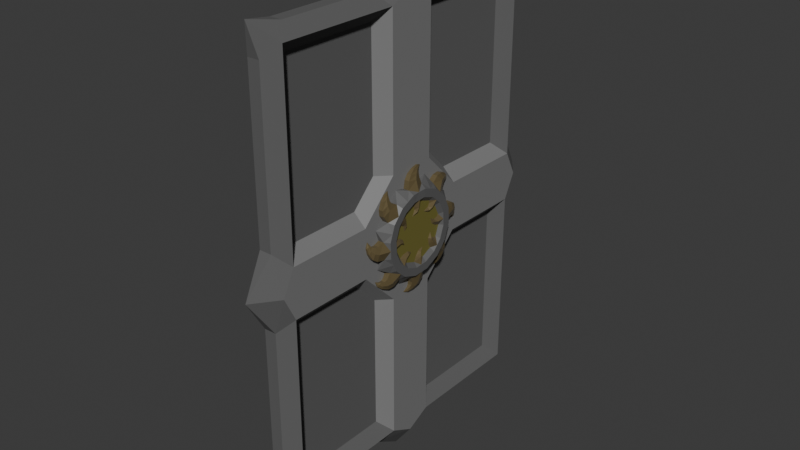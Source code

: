 # Source: card.blend  (saved by Blender 5.1.30; exported with 4.5.12 LTS)
import bpy
from mathutils import Matrix  # noqa: F401  (used for matrix-valued properties, if any)

bpy.ops.wm.read_factory_settings(use_empty=True)
scene = bpy.context.scene
scene.name = 'Scene'

# ---- images (referenced by path relative to the original .blend; pixels are not part of the script)
import os
ASSET_DIR = os.environ.get("B2B_ASSET_DIR", "")  # directory of the original .blend (textures are referenced by path, not embedded)
HERE = os.path.dirname(os.path.abspath(__file__))  # packed textures are extracted next to this script under _unpacked/

def load_image(name, relpath, width, height, colorspace="sRGB"):
    """Load a texture the original file referenced (path relative to the .blend, or extracted next to this script)."""
    p = next((c for c in (os.path.join(HERE, relpath), os.path.join(ASSET_DIR, relpath)) if relpath and os.path.exists(c)), "")
    if p:
        img = bpy.data.images.load(p, check_existing=True)
        img.name = name
    else:  # same state as the original file: an image datablock whose file is absent (Cycles renders it pink)
        img = bpy.data.images.new(name, width, height)
        img.source = "FILE"
        img.filepath = "//" + (relpath or name)
    img.colorspace_settings.name = colorspace
    return img
img_empty_png = load_image('empty.png', 'frontend/public/textures/empty.png', 1024, 1024, 'sRGB')

# ---- materials (node trees are filled in below, after node groups)
mat_base_stone = bpy.data.materials.new('base_stone')
mat_base_stone.use_backface_culling_lightprobe_volume = False
mat_base_stone.preview_render_type = 'CUBE'
mat_cross_stone = bpy.data.materials.new('cross_stone')
mat_cross_stone.use_backface_culling_lightprobe_volume = False
mat_cross_stone.preview_render_type = 'CUBE'
mat_icon_texture = bpy.data.materials.new('icon_texture')
mat_icon_texture.use_backface_culling_lightprobe_volume = False
mat_icon_texture.preview_render_type = 'CUBE'
mat_emblem_stone = bpy.data.materials.new('emblem_stone')
mat_emblem_stone.use_backface_culling_lightprobe_volume = False
mat_emblem_stone.preview_render_type = 'CUBE'
mat_polished_golden_stone = bpy.data.materials.new('polished_golden_stone')
mat_polished_golden_stone.use_backface_culling_lightprobe_volume = False
mat_polished_golden_stone.preview_render_type = 'CUBE'
mat_golden_stone = bpy.data.materials.new('golden_stone')
mat_golden_stone.use_backface_culling_lightprobe_volume = False
mat_golden_stone.preview_render_type = 'CUBE'

# ---- material node trees
mat_base_stone.use_nodes = True; mat_base_stone.node_tree.nodes.clear()
_N = mat_base_stone.node_tree.nodes; _L = mat_base_stone.node_tree.links
n0 = _N.new('ShaderNodeBsdfPrincipled'); n0.name = 'Principled BSDF'; n0.location = (-200, 100)
n0.inputs[0].default_value = (0.107, 0.107, 0.107, 1.0)
n0.inputs[2].default_value = 0.9
n1 = _N.new('ShaderNodeOutputMaterial'); n1.name = 'Material Output'; n1.location = (200, 100)
_L.new(n0.outputs[0], n1.inputs[0])
n1.is_active_output = True
mat_cross_stone.use_nodes = True; mat_cross_stone.node_tree.nodes.clear()
_N = mat_cross_stone.node_tree.nodes; _L = mat_cross_stone.node_tree.links
n0 = _N.new('ShaderNodeBsdfPrincipled'); n0.name = 'Principled BSDF'; n0.location = (-200, 100)
n0.inputs[0].default_value = (0.1945, 0.1945, 0.1945, 1.0)
n0.inputs[2].default_value = 0.7
n1 = _N.new('ShaderNodeOutputMaterial'); n1.name = 'Material Output'; n1.location = (200, 100)
_L.new(n0.outputs[0], n1.inputs[0])
n1.is_active_output = True
mat_icon_texture.use_nodes = True; mat_icon_texture.node_tree.nodes.clear()
_N = mat_icon_texture.node_tree.nodes; _L = mat_icon_texture.node_tree.links
n0 = _N.new('ShaderNodeBsdfPrincipled'); n0.name = 'Principled BSDF'; n0.location = (-200, 100)
n1 = _N.new('ShaderNodeOutputMaterial'); n1.name = 'Material Output'; n1.location = (200, 100)
n2 = _N.new('ShaderNodeTexImage'); n2.name = 'Image Texture'; n2.location = (-490, 75)
n2.image = img_empty_png
_L.new(n0.outputs[0], n1.inputs[0])
_L.new(n2.outputs[0], n0.inputs[0])
n1.is_active_output = True
mat_emblem_stone.use_nodes = True; mat_emblem_stone.node_tree.nodes.clear()
_N = mat_emblem_stone.node_tree.nodes; _L = mat_emblem_stone.node_tree.links
n0 = _N.new('ShaderNodeBsdfPrincipled'); n0.name = 'Principled BSDF'; n0.location = (-200, 100)
n0.inputs[0].default_value = (0.1131, 0.1131, 0.1131, 1.0)
n1 = _N.new('ShaderNodeOutputMaterial'); n1.name = 'Material Output'; n1.location = (200, 100)
_L.new(n0.outputs[0], n1.inputs[0])
n1.is_active_output = True
mat_polished_golden_stone.use_nodes = True; mat_polished_golden_stone.node_tree.nodes.clear()
_N = mat_polished_golden_stone.node_tree.nodes; _L = mat_polished_golden_stone.node_tree.links
n0 = _N.new('ShaderNodeBsdfPrincipled'); n0.name = 'Principled BSDF'; n0.location = (-200, 100)
n0.inputs[0].default_value = (0.308, 0.2796, 0.07322, 1.0)
n0.inputs[1].default_value = 0.5
n0.inputs[2].default_value = 0.2
n1 = _N.new('ShaderNodeOutputMaterial'); n1.name = 'Material Output'; n1.location = (200, 100)
_L.new(n0.outputs[0], n1.inputs[0])
n1.is_active_output = True
mat_golden_stone.use_nodes = True; mat_golden_stone.node_tree.nodes.clear()
_N = mat_golden_stone.node_tree.nodes; _L = mat_golden_stone.node_tree.links
n0 = _N.new('ShaderNodeBsdfPrincipled'); n0.name = 'Principled BSDF'; n0.location = (-200, 100)
n0.inputs[0].default_value = (0.1697, 0.1308, 0.06257, 1.0)
n0.inputs[1].default_value = 0.3
n0.inputs[2].default_value = 0.3
n1 = _N.new('ShaderNodeOutputMaterial'); n1.name = 'Material Output'; n1.location = (200, 100)
_L.new(n0.outputs[0], n1.inputs[0])
n1.is_active_output = True

# ---- world
world_world = bpy.data.worlds.new('World'); scene.world = world_world
world_world.use_nodes = True; world_world.node_tree.nodes.clear()
_N = world_world.node_tree.nodes; _L = world_world.node_tree.links
n0 = _N.new('ShaderNodeOutputWorld'); n0.name = 'World Output'; n0.location = (200, 100)
n1 = _N.new('ShaderNodeBackground'); n1.name = 'Background'; n1.location = (-200, 100)
n1.inputs[0].default_value = (0.05088, 0.05088, 0.05088, 1.0)
_L.new(n1.outputs[0], n0.inputs[0])
n0.is_active_output = True
world_world.color = (0.05088, 0.05088, 0.05088)
world_world.sun_shadow_jitter_overblur = 0.0

# ---- meshes
me_base = bpy.data.meshes.new('base')
me_base.from_pydata([(-0.25, -0.5, -0.5), (-0.25, -0.5, 0.5), (-0.25, 0.5, -0.5), (-0.25, 0.5, 0.5), (0.25, -0.5, -0.5), (0.25, -0.5, 0.5), (0.25, 0.5, -0.5), (0.25, 0.5, 0.5), (-0.25, 0.5909, 0.5), (-0.25, 0.5909, -0.5), (0.25, 0.5909, -0.5), (0.25, 0.5909, 0.5), (-0.25, -0.5, 0.5625), (-0.25, 0.5, 0.5625), (0.25, 0.5, 0.5625), (0.25, -0.5, 0.5625), (-0.25, -0.5909, -0.5), (-0.25, -0.5909, 0.5), (0.25, -0.5909, 0.5), (0.25, -0.5909, -0.5), (-0.25, 0.5, -0.5625), (-0.25, -0.5, -0.5625), (0.25, 0.5, -0.5625), (0.25, -0.5, -0.5625), (0.0, 0.6136, 0.5781), (0.0, -0.6136, -0.5781), (0.0, -0.6136, 0.5781), (0.0, 0.6136, -0.5781), (0.75, 0.5455, 0.5312), (0.75, 0.5455, -0.5312), (0.75, -0.5455, 0.5312), (0.75, -0.5455, -0.5312), (-0.75, -0.5455, 0.5312), (-0.75, 0.5455, 0.5312), (-0.75, -0.5455, -0.5312), (-0.75, 0.5455, -0.5312), (0.25, -0.09091, 0.5), (0.75, -0.09091, 0.5312), (0.75, 0.09091, 0.5312), (0.25, 0.09091, 0.5), (0.25, -0.09091, -0.5), (0.75, -0.09091, -0.5312), (0.25, 0.09091, -0.5), (0.75, 0.09091, -0.5312), (0.75, 0.5455, 0.0625), (0.25, 0.5, 0.0625), (0.75, 0.5455, -0.0625), (0.25, 0.5, -0.0625), (0.25, -0.5, 0.0625), (0.75, -0.5455, 0.0625), (0.25, -0.5, -0.0625), (0.75, -0.5455, -0.0625), (0.25, 0.1364, 0.1562), (0.25, -0.1364, 0.1562), (0.75, 0.09091, 0.1562), (0.75, -0.09091, 0.1562), (0.25, -0.1364, 0.5), (0.25, 0.1364, 0.5), (0.75, -0.09091, -0.1562), (0.25, -0.1364, -0.1562), (0.25, 0.1364, -0.1562), (0.75, 0.09091, -0.1562), (0.25, -0.1364, -0.5), (0.25, 0.1364, -0.5), (0.25, -0.2273, 0.09375), (0.75, -0.2273, 0.0625), (0.25, -0.2273, -0.09375), (0.75, -0.2273, -0.0625), (0.25, 0.2273, 0.09375), (0.75, 0.2273, 0.0625), (0.75, 0.2273, -0.0625), (0.25, 0.2273, -0.09375), (0.25, 0.5, 0.09375), (0.25, -0.5, 0.09375), (0.25, -0.5, -0.09375), (0.25, 0.5, -0.09375), (0.0, 0.0, 0.625), (0.25, 0.1364, 0.5625), (-0.25, 0.1364, 0.5625), (-0.25, -0.1364, 0.5625), (0.25, -0.1364, 0.5625), (0.75, 0.0, 0.5625), (-0.75, -0.09091, 0.5312), (-0.75, 0.09091, 0.5312), (-0.75, 0.0, 0.5625), (0.0, 0.6818, 0.0), (-0.25, 0.5909, 0.09375), (0.25, 0.5909, 0.09375), (0.25, 0.5909, -0.09375), (-0.25, 0.5909, -0.09375), (0.0, -0.6818, 0.0), (0.75, 0.5909, 0.0), (-0.75, 0.5909, 0.0), (-0.75, 0.5455, 0.0625), (-0.75, 0.5455, -0.0625), (-0.25, -0.5909, 0.09375), (0.25, -0.5909, 0.09375), (0.25, -0.5909, -0.09375), (-0.25, -0.5909, -0.09375), (0.75, -0.5909, 0.0), (0.0, 0.0, -0.625), (-0.75, -0.5455, -0.0625), (-0.75, -0.5455, 0.0625), (-0.75, -0.5909, 0.0), (0.25, 0.1364, -0.5625), (-0.25, 0.1364, -0.5625), (0.25, -0.1364, -0.5625), (-0.25, -0.1364, -0.5625), (0.75, 0.0, -0.5625), (-0.75, 0.09091, -0.5312), (-0.75, -0.09091, -0.5312), (-0.75, 0.0, -0.5625)], [(52, 53)], [(0, 1, 3, 2), (24, 28, 11), (6, 47, 45, 7, 39, 36, 5, 48, 50, 4, 40, 42), (24, 33, 13), (9, 89, 88, 10), (14, 13, 78, 77), (21, 23, 25), (15, 12, 26), (5, 36, 37, 30), (19, 97, 98, 16), (33, 83, 78, 13), (20, 22, 104, 105), (6, 42, 43, 29), (22, 20, 27), (13, 14, 24), (25, 31, 19), (11, 8, 24), (25, 34, 21), (17, 18, 26), (9, 10, 27), (19, 16, 25), (16, 34, 25), (28, 44, 87, 11), (7, 45, 44, 28), (31, 51, 97, 19), (4, 50, 51, 31), (14, 28, 24), (30, 37, 80, 15), (27, 29, 22), (10, 29, 27), (29, 43, 104, 22), (23, 31, 25), (3, 1, 32, 82, 83, 33), (27, 35, 9), (35, 94, 89, 9), (2, 3, 33, 93, 94, 35), (20, 35, 27), (32, 102, 95, 17), (8, 33, 24), (1, 0, 34, 101, 102, 32), (34, 110, 107, 21), (0, 2, 35, 109, 110, 34), (18, 30, 26), (26, 30, 15), (12, 32, 26), (26, 32, 17), (38, 39, 7, 28), (41, 40, 4, 31), (41, 43, 61, 58), (46, 47, 6, 29), (49, 48, 5, 30), (38, 37, 55, 54), (58, 61, 70, 67), (57, 38, 54, 52), (37, 56, 53, 55), (62, 41, 58, 59), (43, 63, 60, 61), (49, 51, 67, 65), (46, 44, 69, 70), (73, 49, 65, 64), (51, 74, 66, 67), (44, 72, 68, 69), (75, 46, 70, 71), (55, 53, 64, 65), (52, 54, 69, 68), (54, 55, 65, 69), (67, 70, 69, 65), (61, 60, 71, 70), (59, 58, 67, 66), (76, 79, 80), (77, 78, 76), (80, 79, 12, 15), (81, 37, 38), (38, 77, 81), (77, 38, 28, 14), (80, 37, 81), (78, 83, 84), (84, 83, 82), (82, 32, 12, 79), (79, 84, 82), (81, 77, 76), (80, 81, 76), (84, 76, 78), (79, 76, 84), (88, 85, 91), (85, 86, 87), (87, 86, 8, 11), (88, 89, 85), (91, 46, 88), (88, 46, 29, 10), (92, 89, 94), (46, 91, 44), (89, 92, 85), (92, 94, 93), (93, 33, 8, 86), (97, 51, 99), (86, 85, 92), (87, 91, 85), (87, 44, 91), (86, 92, 93), (90, 96, 95), (95, 96, 18, 17), (98, 97, 90), (99, 51, 49), (49, 30, 18, 96), (96, 90, 99), (95, 103, 90), (103, 102, 101), (101, 34, 16, 98), (98, 103, 101), (103, 95, 102), (99, 49, 96), (90, 97, 99), (90, 103, 98), (100, 106, 107), (105, 104, 100), (107, 106, 23, 21), (104, 108, 100), (108, 43, 41), (41, 31, 23, 106), (111, 110, 109), (109, 35, 20, 105), (105, 100, 111), (106, 100, 108), (107, 111, 100), (108, 104, 43), (111, 109, 105), (106, 108, 41), (107, 110, 111)])
me_base.polygons.foreach_set('material_index', [2, 0, 0, 0, 0, 0, 0, 0, 0, 0, 0, 0, 0, 0, 0, 0, 0, 0, 0, 0, 0, 0, 0, 0, 0, 0, 0, 0, 0, 0, 0, 0, 0, 0, 0, 0, 0, 0, 0, 0, 0, 0, 0, 0, 0, 0, 0, 0, 1, 0, 0, 1, 1, 1, 1, 1, 1, 1, 1, 1, 1, 1, 1, 1, 1, 1, 1, 1, 1, 0, 0, 0, 1, 0, 0, 0, 0, 0, 0, 0, 0, 0, 0, 0, 0, 0, 0, 0, 0, 0, 0, 1, 0, 0, 0, 0, 0, 0, 0, 0, 0, 0, 0, 1, 0, 0, 0, 0, 0, 0, 0, 0, 0, 0, 0, 0, 0, 0, 1, 0, 0, 0, 0, 0, 0, 0, 0, 0, 0])
_uv = me_base.uv_layers.new(name='UVMap')
_uv.uv.foreach_set('vector', [0.9997, 0.0001212, 1.0, 1.0, -8.511e-05, 1.0, 0.0003216, 6.866e-05, 0.625, 0.5, 0.625, 0.5, 0.625, 0.5, 0.375, 0.5, 0.4823, 0.5, 0.5214, 0.5, 0.625, 0.5, 0.625, 0.608, 0.625, 0.6458, 0.625, 0.75, 0.5176, 0.75, 0.4906, 0.75, 0.375, 0.75, 0.375, 0.6526, 0.375, 0.5982, 0.625, 0.25, 0.625, 0.25, 0.625, 0.25, 0.375, 0.25, 0.493, 0.25, 0.4928, 0.5, 0.375, 0.5, 0.625, 0.5, 0.875, 0.5, 0.875, 0.6144, 0.625, 0.6136, 0.125, 0.75, 0.3351, 0.75, 0.125, 0.75, 0.625, 0.75, 0.625, 0.9678, 0.625, 0.75, 0.625, 0.75, 0.625, 0.6458, 0.625, 0.6439, 0.625, 0.75, 0.375, 0.75, 0.4912, 0.75, 0.4909, 1.0, 0.375, 1.0, 0.625, 0.25, 0.625, 0.1459, 0.625, 0.1356, 0.625, 0.25, 0.125, 0.5, 0.375, 0.5, 0.375, 0.6149, 0.125, 0.6148, 0.375, 0.5, 0.375, 0.5982, 0.375, 0.601, 0.375, 0.5, 0.375, 0.5, 0.1509, 0.5, 0.375, 0.5, 0.875, 0.5, 0.6519, 0.5, 0.875, 0.5, 0.375, 0.75, 0.375, 0.75, 0.375, 0.75, 0.625, 0.5, 0.625, 0.25, 0.625, 0.5, 0.375, 0.0, 0.375, 0.0, 0.375, 0.0, 0.625, 1.0, 0.625, 0.7813, 0.625, 1.0, 0.375, 0.25, 0.375, 0.4704, 0.375, 0.25, 0.375, 0.75, 0.375, 0.9475, 0.375, 0.75, 0.375, 0.0, 0.375, 0.0, 0.375, 0.0, 0.625, 0.5, 0.5198, 0.5, 0.507, 0.5, 0.625, 0.5, 0.625, 0.5, 0.5214, 0.5, 0.5198, 0.5, 0.625, 0.5, 0.375, 0.75, 0.4894, 0.75, 0.4912, 0.75, 0.375, 0.75, 0.375, 0.75, 0.4906, 0.75, 0.4894, 0.75, 0.375, 0.75, 0.625, 0.5, 0.625, 0.5, 0.625, 0.5, 0.625, 0.75, 0.625, 0.6439, 0.625, 0.6394, 0.625, 0.75, 0.375, 0.5, 0.375, 0.5, 0.375, 0.5, 0.375, 0.5, 0.375, 0.5, 0.375, 0.5, 0.375, 0.5, 0.375, 0.601, 0.375, 0.6149, 0.375, 0.5, 0.375, 0.75, 0.375, 0.75, 0.375, 0.75, 0.625, 0.25, 0.625, 0.0, 0.625, 0.0, 0.625, 0.1042, 0.625, 0.1459, 0.625, 0.25, 0.375, 0.25, 0.375, 0.25, 0.375, 0.25, 0.375, 0.25, 0.4844, 0.25, 0.493, 0.25, 0.375, 0.25, 0.375, 0.25, 0.625, 0.25, 0.625, 0.25, 0.5112, 0.25, 0.4844, 0.25, 0.375, 0.25, 0.375, 0.25, 0.375, 0.25, 0.375, 0.25, 0.625, 0.0, 0.5135, 0.0, 0.5072, 0.0, 0.625, 0.0, 0.625, 0.25, 0.625, 0.25, 0.625, 0.25, 0.625, 0.0, 0.375, 0.0, 0.375, 0.0, 0.4877, 0.0, 0.5135, 0.0, 0.625, 0.0, 0.375, 0.0, 0.375, 0.1054, 0.375, 0.1147, 0.375, 0.0, 0.375, 0.0, 0.375, 0.25, 0.375, 0.25, 0.375, 0.1262, 0.375, 0.1054, 0.375, 0.0, 0.625, 0.75, 0.625, 0.75, 0.625, 0.75, 0.625, 0.75, 0.625, 0.75, 0.625, 0.75, 0.625, 0.0, 0.625, 0.0, 0.625, 0.0, 0.625, 0.0, 0.625, 0.0, 0.625, 0.0, 0.625, 0.61, 0.625, 0.608, 0.625, 0.5, 0.625, 0.5, 0.375, 0.6494, 0.375, 0.6526, 0.375, 0.75, 0.375, 0.75, 0.375, 0.6494, 0.375, 0.601, 0.375, 0.601, 0.375, 0.6494, 0.4836, 0.5, 0.4823, 0.5, 0.375, 0.5, 0.375, 0.5, 0.5162, 0.75, 0.5176, 0.75, 0.625, 0.75, 0.625, 0.75, 0.625, 0.61, 0.625, 0.6439, 0.625, 0.6439, 0.625, 0.61, 0.375, 0.6494, 0.375, 0.601, 0.375, 0.601, 0.375, 0.6494, 0.625, 0.608, 0.625, 0.61, 0.625, 0.61, 0.625, 0.608, 0.625, 0.6439, 0.625, 0.6458, 0.625, 0.6458, 0.625, 0.6439, 0.375, 0.6526, 0.375, 0.6494, 0.375, 0.6494, 0.375, 0.6526, 0.375, 0.601, 0.375, 0.5982, 0.375, 0.5982, 0.375, 0.601, 0.5029, 0.75, 0.4894, 0.75, 0.4894, 0.75, 0.5162, 0.75, 0.4968, 0.5, 0.5198, 0.5, 0.5198, 0.5, 0.4836, 0.5, 0.5176, 0.75, 0.5162, 0.75, 0.5162, 0.75, 0.5176, 0.75, 0.4894, 0.75, 0.4906, 0.75, 0.4906, 0.75, 0.4894, 0.75, 0.5198, 0.5, 0.5214, 0.5, 0.5214, 0.5, 0.5198, 0.5, 0.4823, 0.5, 0.4836, 0.5, 0.4836, 0.5, 0.4823, 0.5, 0.625, 0.6439, 0.625, 0.6458, 0.625, 0.6458, 0.625, 0.6439, 0.625, 0.608, 0.625, 0.61, 0.625, 0.61, 0.625, 0.608, 0.625, 0.61, 0.625, 0.6439, 0.625, 0.6439, 0.625, 0.61, 0.375, 0.6494, 0.375, 0.601, 0.5198, 0.5, 0.625, 0.6439, 0.375, 0.601, 0.375, 0.5982, 0.375, 0.5982, 0.375, 0.601, 0.375, 0.6526, 0.375, 0.6494, 0.375, 0.6494, 0.375, 0.6526, 0.875, 0.6268, 0.875, 0.641, 0.625, 0.6394, 0.625, 0.6136, 0.875, 0.6144, 0.625, 0.6264, 0.625, 0.6394, 0.875, 0.641, 0.875, 0.75, 0.625, 0.75, 0.625, 0.6324, 0.625, 0.6439, 0.625, 0.61, 0.625, 0.61, 0.625, 0.6136, 0.625, 0.6324, 0.625, 0.6136, 0.625, 0.61, 0.625, 0.5, 0.625, 0.5, 0.625, 0.6394, 0.625, 0.6439, 0.625, 0.6324, 0.625, 0.1356, 0.625, 0.1459, 0.625, 0.1176, 0.625, 0.1176, 0.625, 0.1459, 0.625, 0.1042, 0.625, 0.1042, 0.625, 0.0, 0.625, 0.0, 0.625, 0.109, 0.625, 0.109, 0.625, 0.1176, 0.625, 0.1042, 0.625, 0.6324, 0.625, 0.6136, 0.625, 0.6264, 0.625, 0.6394, 0.625, 0.6324, 0.625, 0.6264, 0.625, 0.1176, 0.625, 0.1232, 0.625, 0.1356, 0.875, 0.641, 0.875, 0.6268, 0.875, 0.6324, 0.4928, 0.5, 0.4998, 0.5, 0.5017, 0.5, 0.4997, 0.25, 0.5069, 0.25, 0.507, 0.5, 0.507, 0.5, 0.5069, 0.25, 0.625, 0.25, 0.625, 0.5, 0.4928, 0.5, 0.493, 0.25, 0.4998, 0.5, 0.5017, 0.5, 0.4968, 0.5, 0.4928, 0.5, 0.4928, 0.5, 0.4836, 0.5, 0.375, 0.5, 0.375, 0.5, 0.5018, 0.25, 0.493, 0.25, 0.4979, 0.25, 0.4968, 0.5, 0.5017, 0.5, 0.5198, 0.5, 0.493, 0.25, 0.5018, 0.25, 0.4997, 0.25, 0.5018, 0.25, 0.4979, 0.25, 0.5112, 0.25, 0.5112, 0.25, 0.625, 0.25, 0.625, 0.25, 0.5069, 0.25, 0.4912, 0.75, 0.4894, 0.75, 0.4972, 0.75, 0.5069, 0.25, 0.4997, 0.25, 0.5018, 0.25, 0.507, 0.5, 0.5017, 0.5, 0.4998, 0.5, 0.507, 0.5, 0.5198, 0.5, 0.5017, 0.5, 0.5069, 0.25, 0.5018, 0.25, 0.5112, 0.25, 0.4994, 0.75, 0.5071, 0.75, 0.5072, 1.0, 0.5072, 1.0, 0.5071, 0.75, 0.625, 0.75, 0.625, 1.0, 0.4909, 1.0, 0.4912, 0.75, 0.4994, 1.0, 0.4972, 0.75, 0.4894, 0.75, 0.5029, 0.75, 0.5162, 0.75, 0.625, 0.75, 0.625, 0.75, 0.5071, 0.75, 0.5071, 0.75, 0.4994, 0.75, 0.4972, 0.75, 0.5072, 0.0, 0.4972, 0.0, 0.4994, 0.0, 0.4972, 0.0, 0.4996, 0.0, 0.4877, 0.0, 0.4877, 0.0, 0.375, 0.0, 0.375, 0.0, 0.4909, 0.0, 0.4909, 0.0, 0.4972, 0.0, 0.4877, 0.0, 0.4972, 0.0, 0.5072, 0.0, 0.4996, 0.0, 0.4972, 0.75, 0.5029, 0.75, 0.5071, 0.75, 0.4994, 0.75, 0.4912, 0.75, 0.4972, 0.75, 0.4994, 1.0, 0.4972, 1.0, 0.4909, 1.0, 0.375, 0.6256, 0.375, 0.6356, 0.125, 0.6353, 0.125, 0.6148, 0.375, 0.6149, 0.125, 0.6252, 0.125, 0.6353, 0.375, 0.6356, 0.375, 0.75, 0.125, 0.75, 0.375, 0.6149, 0.375, 0.6286, 0.375, 0.6256, 0.375, 0.6286, 0.375, 0.6231, 0.375, 0.6494, 0.375, 0.6494, 0.375, 0.75, 0.375, 0.75, 0.375, 0.6356, 0.375, 0.1216, 0.375, 0.1054, 0.375, 0.1262, 0.375, 0.1453, 0.375, 0.25, 0.375, 0.25, 0.375, 0.1352, 0.375, 0.1352, 0.375, 0.1248, 0.375, 0.1216, 0.375, 0.6356, 0.375, 0.6256, 0.375, 0.6286, 0.125, 0.6353, 0.125, 0.6284, 0.125, 0.6252, 0.375, 0.6286, 0.375, 0.6149, 0.375, 0.6231, 0.375, 0.1216, 0.375, 0.1262, 0.375, 0.1352, 0.375, 0.6356, 0.375, 0.6286, 0.375, 0.6494, 0.375, 0.1147, 0.375, 0.1054, 0.375, 0.1216])
me_base.materials.append(mat_base_stone)
me_base.materials.append(mat_cross_stone)
me_base.materials.append(mat_icon_texture)
me_base.update()
me_emblem = bpy.data.meshes.new('emblem')
me_emblem.from_pydata([(0.0, 6.38, -0.31), (0.0, 6.38, 0.5), (2.442, 5.894, -0.31), (2.442, 5.894, 0.5), (4.511, 4.511, -0.31), (4.511, 4.511, 0.5), (5.894, 2.442, -0.31), (5.894, 2.442, 0.5), (6.38, 0.0, -0.31), (6.38, 0.0, 0.5), (5.894, -2.442, -0.31), (5.894, -2.442, 0.5), (4.511, -4.511, -0.31), (4.511, -4.511, 0.5), (2.442, -5.894, -0.31), (2.442, -5.894, 0.5), (0.0, -6.38, -0.31), (0.0, -6.38, 0.5), (-2.442, -5.894, -0.31), (-2.442, -5.894, 0.5), (-4.511, -4.511, -0.31), (-4.511, -4.511, 0.5), (-5.894, -2.442, -0.31), (-5.894, -2.442, 0.5), (-6.38, 0.0, -0.31), (-6.38, 0.0, 0.5), (-5.894, 2.442, -0.31), (-5.894, 2.442, 0.5), (-4.511, 4.511, -0.31), (-4.511, 4.511, 0.5), (-2.441, 5.894, -0.31), (-2.442, 5.894, 0.5), (2.243, 5.414, 1.19), (0.0, 5.86, 1.19), (4.144, 4.144, 1.19), (5.414, 2.243, 1.19), (5.86, 0.0, 1.19), (5.414, -2.243, 1.19), (4.144, -4.144, 1.19), (2.243, -5.414, 1.19), (0.0, -5.86, 1.19), (-2.243, -5.414, 1.19), (-4.144, -4.144, 1.19), (-5.414, -2.243, 1.19), (-5.86, 0.0, 1.19), (-5.414, 2.243, 1.19), (-4.144, 4.144, 1.19), (-2.243, 5.414, 1.19), (1.812, 4.376, 1.19), (0.0, 4.736, 1.19), (3.349, 3.349, 1.19), (4.376, 1.812, 1.19), (4.736, 0.0, 1.19), (4.376, -1.812, 1.19), (3.349, -3.349, 1.19), (1.812, -4.376, 1.19), (0.0, -4.736, 1.19), (-1.812, -4.376, 1.19), (-3.349, -3.349, 1.19), (-4.376, -1.812, 1.19), (-4.736, 0.0, 1.19), (-4.376, 1.812, 1.19), (-3.349, 3.349, 1.19), (-1.812, 4.376, 1.19), (1.51, 3.97, 0.69), (0.0, 4.294, 0.69), (2.888, 3.049, 0.69), (3.809, 1.671, 0.69), (4.132, 0.0, 0.69), (3.809, -1.671, 0.69), (2.888, -3.049, 0.69), (1.51, -3.97, 0.69), (0.0, -4.294, 0.69), (-1.51, -3.97, 0.69), (-2.888, -3.049, 0.69), (-3.809, -1.671, 0.69), (-4.132, 0.0, 0.69), (-3.809, 1.671, 0.69), (-2.888, 3.049, 0.69), (-1.51, 3.97, 0.69), (-7.044, -2.409, 0.4), (-7.044, -2.409, -0.31), (-7.192, -0.4228, -0.31), (-7.192, -0.4228, 0.4), (-6.684, 3.278, 0.4), (-6.684, 3.278, -0.31), (-5.384, 4.786, -0.31), (-5.384, 4.786, 0.4), (-0.4228, 7.192, -0.31), (-0.4228, 7.192, 0.4), (-2.409, 7.044, 0.4), (-2.409, 7.044, -0.31), (3.278, 6.684, 0.4), (3.278, 6.684, -0.31), (4.786, 5.384, -0.31), (4.786, 5.384, 0.4), (7.044, 2.409, 0.4), (7.044, 2.409, -0.31), (7.192, 0.4228, -0.31), (7.192, 0.4228, 0.4), (6.684, -3.278, 0.4), (6.684, -3.278, -0.31), (5.384, -4.786, -0.31), (5.384, -4.786, 0.4), (2.409, -7.044, 0.4), (2.409, -7.044, -0.31), (0.4228, -7.192, -0.31), (0.4228, -7.192, 0.4), (-3.278, -6.684, 0.4), (-3.278, -6.684, -0.31), (-4.786, -5.384, -0.31), (-4.786, -5.384, 0.4), (-7.796, -2.053, 0.29), (-7.796, -2.053, -0.31), (-7.637, -0.4677, -0.31), (-7.637, -0.4677, 0.29), (-6.906, 4.12, 0.29), (-6.906, 4.12, -0.31), (-5.672, 5.128, -0.31), (-5.672, 5.128, 0.29), (-0.4677, 7.637, -0.31), (-0.4677, 7.637, 0.29), (-2.053, 7.796, 0.29), (-2.053, 7.796, -0.31), (4.12, 6.906, 0.29), (4.12, 6.906, -0.31), (5.128, 5.672, -0.31), (5.128, 5.672, 0.29), (7.796, 2.053, 0.29), (7.796, 2.053, -0.31), (7.637, 0.4677, -0.31), (7.637, 0.4677, 0.29), (6.906, -4.12, 0.29), (6.906, -4.12, -0.31), (5.672, -5.128, -0.31), (5.672, -5.128, 0.29), (2.053, -7.796, 0.29), (2.053, -7.796, -0.31), (0.4677, -7.637, -0.31), (0.4677, -7.637, 0.29), (-4.12, -6.906, 0.29), (-4.12, -6.906, -0.31), (-5.128, -5.672, -0.31), (-5.128, -5.672, 0.29), (-8.394, -1.287, 0.09), (-8.394, -1.287, -0.31), (-8.033, -0.3335, -0.31), (-8.033, -0.3335, 0.09), (-6.67, 5.201, 0.09), (-6.67, 5.201, -0.31), (-5.74, 5.62, -0.31), (-5.74, 5.62, 0.09), (-0.3335, 8.033, -0.31), (-0.3335, 8.033, 0.09), (-1.287, 8.394, 0.09), (-1.287, 8.394, -0.31), (5.201, 6.67, 0.09), (5.201, 6.67, -0.31), (5.62, 5.74, -0.31), (5.62, 5.74, 0.09), (8.394, 1.287, 0.09), (8.394, 1.287, -0.31), (8.033, 0.3335, -0.31), (8.033, 0.3335, 0.09), (6.67, -5.201, 0.09), (6.67, -5.201, -0.31), (5.74, -5.62, -0.31), (5.74, -5.62, 0.09), (1.287, -8.394, 0.09), (1.287, -8.394, -0.31), (0.3335, -8.033, -0.31), (0.3335, -8.033, 0.09), (-5.201, -6.67, 0.09), (-5.201, -6.67, -0.31), (-5.62, -5.74, -0.31), (-5.62, -5.74, 0.09), (-8.707, -0.482, -0.11), (-8.707, -0.482, -0.31), (-8.269, -0.05506, -0.31), (-8.269, -0.05506, -0.11), (-6.275, 5.88, -0.11), (-6.275, 5.88, -0.31), (-5.664, 5.872, -0.31), (-5.664, 5.872, -0.11), (-0.05506, 8.269, -0.31), (-0.05506, 8.269, -0.11), (-0.482, 8.707, -0.11), (-0.482, 8.707, -0.31), (5.88, 6.275, -0.11), (5.88, 6.275, -0.31), (5.872, 5.664, -0.31), (5.872, 5.664, -0.11), (8.707, 0.482, -0.11), (8.707, 0.482, -0.31), (8.269, 0.05506, -0.31), (8.269, 0.05506, -0.11), (6.275, -5.88, -0.11), (6.275, -5.88, -0.31), (5.664, -5.872, -0.31), (5.664, -5.872, -0.11), (0.482, -8.707, -0.11), (0.482, -8.707, -0.31), (0.05506, -8.269, -0.31), (0.05506, -8.269, -0.11), (-5.88, -6.275, -0.11), (-5.88, -6.275, -0.31), (-5.872, -5.664, -0.31), (-5.872, -5.664, -0.11), (-8.567, 0.318, -0.31), (-5.564, 6.276, -0.31), (0.318, 8.567, -0.31), (6.276, 5.564, -0.31), (8.567, -0.318, -0.31), (5.564, -6.276, -0.31), (-0.318, -8.567, -0.31), (-6.276, -5.564, -0.31), (7.118, -1.416, -0.31), (4.032, -6.034, -0.31), (-1.416, -7.118, -0.31), (-6.034, -4.032, -0.31), (-7.118, 1.416, -0.31), (-4.032, 6.034, -0.31), (1.416, 7.118, -0.31), (6.034, 4.032, -0.31), (-8.199, -0.7723, 0.2048), (-5.63, -1.159, 1.143), (-7.709, -1.191, 0.49), (-8.473, -0.2542, -0.01), (-7.122, -1.368, 0.69), (-5.96, 5.875, -0.01), (-6.018, 4.052, 0.69), (-6.192, 5.417, 0.2048), (-4.8, 3.161, 1.19), (-6.251, 4.655, 0.49), (-1.222, 7.712, 0.49), (-1.161, 5.629, 1.19), (-0.2659, 8.485, -0.01), (-1.424, 7.117, 0.69), (-0.7957, 8.208, 0.2048), (3.182, 4.786, 1.19), (4.648, 6.259, 0.49), (5.876, 5.97, -0.01), (5.416, 6.195, 0.2048), (4.04, 6.027, 0.69), (8.492, 0.273, -0.01), (5.628, 1.168, 1.19), (8.2, 0.7734, 0.2048), (7.12, 1.383, 0.69), (7.714, 1.239, 0.49), (4.793, -3.172, 1.19), (6.194, -5.416, 0.2048), (6.237, -4.666, 0.49), (5.964, -5.875, -0.01), (6.014, -4.055, 0.69), (1.153, -5.631, 1.19), (0.2621, -8.481, -0.01), (1.387, -7.12, 0.69), (0.796, -8.208, 0.2048), (1.221, -7.712, 0.49), (-5.413, -6.2, 0.2048), (-3.193, -4.779, 1.19), (-5.876, -5.978, -0.01), (-4.074, -5.998, 0.69), (-4.672, -6.23, 0.49), (-5.642, 1.099, 1.19), (-3.205, 4.771, 1.19), (1.108, 5.64, 1.19), (4.772, 3.204, 1.19), (5.635, -1.131, 1.19), (3.173, -4.792, 1.19), (-1.115, -5.638, 1.19), (-4.77, -3.207, 1.19), (3.844, -2.608, 1.19), (4.555, 0.909, 1.19), (2.601, 3.848, 1.19), (-0.87, 4.563, 1.19), (-3.836, 2.619, 1.19), (-4.554, -0.9135, 1.19), (-2.568, -3.87, 1.19), (0.8716, -4.563, 1.19), (3.432, 0.1568, 0.69), (3.619, 1.334, 0.69), (3.509, 0.7314, 1.117), (2.272, 2.635, 0.69), (1.586, 3.57, 0.69), (1.95, 3.093, 1.088), (-0.1097, 3.548, 0.69), (-1.18, 3.697, 0.69), (-0.6385, 3.624, 1.062), (-2.491, 2.439, 0.69), (-3.427, 1.753, 0.69), (-2.978, 2.097, 1.104), (-3.432, -0.1643, 0.69), (-3.62, -1.341, 0.69), (-3.541, -0.7599, 1.117), (-2.275, -2.633, 0.69), (-1.589, -3.569, 0.69), (-1.952, -3.077, 1.088), (0.1124, -3.545, 0.69), (1.183, -3.694, 0.69), (0.6593, -3.625, 1.063), (2.493, -2.446, 0.69), (3.429, -1.76, 0.69), (2.955, -2.135, 1.104), (-2.701, -0.5802, 0.69), (-3.17, -1.119, 0.69), (-2.945, -0.8487, 1.039), (-2.261, 1.636, 0.69), (-2.955, 1.584, 0.69), (-2.617, 1.617, 1.028), (-0.4779, 2.821, 0.69), (-0.9754, 3.237, 0.69), (-0.7229, 3.028, 0.98), (1.476, 2.401, 0.69), (1.424, 3.096, 0.69), (1.457, 2.737, 1.013), (2.698, 0.5659, 0.69), (3.167, 1.105, 0.69), (2.92, 0.8337, 0.9943), (2.262, -1.652, 0.69), (2.956, -1.6, 0.69), (2.596, -1.64, 1.043), (0.484, -2.817, 0.69), (0.9814, -3.233, 0.69), (0.7369, -3.032, 0.9824), (-1.479, -2.397, 0.69), (-1.428, -3.092, 0.69), (-1.457, -2.726, 0.9996), (-2.336, -1.374, 0.69), (-2.552, 0.8151, 0.69), (-1.239, 2.415, 0.69), (0.655, 2.685, 0.69), (2.325, 1.36, 0.69), (2.546, -0.8343, 0.69), (1.247, -2.414, 0.69), (-0.6569, -2.679, 0.69)], [], [(0, 1, 222), (3, 239, 243, 92), (7, 6, 223), (6, 7, 96, 97), (9, 268, 216), (13, 12, 102, 103), (14, 12, 217), (17, 16, 106, 107), (18, 16, 218), (20, 18, 109, 110), (21, 271, 219), (24, 22, 81, 82), (27, 26, 220), (27, 232, 230, 84), (7, 267, 35), (29, 265, 221), (31, 235, 237, 90), (0, 2, 4, 6, 8, 10, 12, 14, 16, 18, 20, 22, 24, 26, 28, 30), (37, 268, 36, 52, 53), (17, 254, 40), (3, 266, 32), (27, 264, 45), (13, 249, 38), (23, 271, 43), (1, 235, 33), (9, 245, 36), (19, 270, 41), (29, 232, 46), (5, 239, 34), (15, 269, 39), (25, 225, 44), (11, 268, 37), (21, 260, 42), (31, 265, 47), (45, 264, 44, 60, 61), (38, 249, 37, 53, 272, 54), (46, 232, 45, 61, 276, 62), (39, 269, 38, 54, 55), (47, 265, 46, 62, 63), (40, 254, 39, 55, 279, 56), (32, 266, 33, 49, 48), (33, 235, 47, 63, 275, 49), (41, 270, 40, 56, 57), (34, 239, 32, 48, 274, 50), (42, 260, 41, 57, 278, 58), (35, 267, 34, 50, 51), (43, 271, 42, 58, 59), (36, 245, 35, 51, 273, 52), (44, 225, 43, 59, 277, 60), (64, 65, 79, 78, 77, 76, 75, 74, 73, 72, 71, 70, 69, 68, 67, 66), (51, 50, 66, 67), (59, 58, 74, 75), (59, 75, 277), (53, 52, 68, 69), (61, 60, 76, 77), (55, 54, 70, 71), (63, 62, 78, 79), (48, 49, 65, 64), (57, 56, 72, 73), (83, 82, 114, 115), (23, 225, 228, 80), (22, 23, 80, 81), (25, 24, 82, 83), (84, 230, 233, 116), (26, 27, 84, 85), (29, 28, 86, 87), (28, 26, 85, 86), (89, 88, 120, 121), (30, 31, 90, 91), (1, 0, 88, 89), (0, 30, 91, 88), (92, 243, 240, 124), (2, 3, 92, 93), (5, 4, 94, 95), (4, 2, 93, 94), (96, 247, 248, 128), (9, 8, 98, 99), (8, 6, 97, 98), (7, 245, 247, 96), (103, 102, 134, 135), (12, 10, 101, 102), (11, 249, 253, 100), (10, 11, 100, 101), (107, 106, 138, 139), (16, 14, 105, 106), (15, 254, 256, 104), (14, 15, 104, 105), (109, 108, 140, 141), (19, 260, 262, 108), (18, 19, 108, 109), (21, 20, 110, 111), (112, 226, 224, 144), (82, 81, 113, 114), (80, 228, 226, 112), (81, 80, 112, 113), (119, 118, 150, 151), (85, 84, 116, 117), (87, 86, 118, 119), (86, 85, 117, 118), (122, 234, 238, 154), (90, 237, 234, 122), (91, 90, 122, 123), (88, 91, 123, 120), (125, 124, 156, 157), (93, 92, 124, 125), (95, 94, 126, 127), (94, 93, 125, 126), (131, 130, 162, 163), (97, 96, 128, 129), (99, 98, 130, 131), (98, 97, 129, 130), (133, 132, 164, 165), (102, 101, 133, 134), (100, 253, 251, 132), (101, 100, 132, 133), (136, 258, 257, 168), (106, 105, 137, 138), (104, 256, 258, 136), (105, 104, 136, 137), (143, 142, 174, 175), (111, 110, 142, 143), (110, 109, 141, 142), (108, 262, 263, 140), (144, 224, 227, 176), (113, 112, 144, 145), (115, 114, 146, 147), (114, 113, 145, 146), (148, 231, 229, 180), (118, 117, 149, 150), (116, 233, 231, 148), (117, 116, 148, 149), (153, 152, 184, 185), (123, 122, 154, 155), (120, 123, 155, 152), (121, 120, 152, 153), (159, 158, 190, 191), (127, 126, 158, 159), (126, 125, 157, 158), (124, 240, 242, 156), (162, 161, 193, 194), (130, 129, 161, 162), (128, 248, 246, 160), (129, 128, 160, 161), (164, 250, 252, 196), (135, 134, 166, 167), (134, 133, 165, 166), (132, 251, 250, 164), (168, 257, 255, 200), (137, 136, 168, 169), (139, 138, 170, 171), (138, 137, 169, 170), (172, 259, 261, 204), (142, 141, 173, 174), (140, 263, 259, 172), (141, 140, 172, 173), (178, 177, 208), (145, 144, 176, 177), (147, 146, 178, 179), (146, 145, 177, 178), (183, 182, 209), (149, 148, 180, 181), (151, 150, 182, 183), (150, 149, 181, 182), (184, 187, 210), (154, 238, 236, 186), (155, 154, 186, 187), (152, 155, 187, 184), (188, 241, 211), (158, 157, 189, 190), (156, 242, 241, 188), (157, 156, 188, 189), (192, 244, 212), (160, 246, 244, 192), (161, 160, 192, 193), (163, 162, 194, 195), (196, 252, 213), (165, 164, 196, 197), (167, 166, 198, 199), (166, 165, 197, 198), (200, 255, 214), (169, 168, 200, 201), (171, 170, 202, 203), (170, 169, 201, 202), (204, 261, 215), (173, 172, 204, 205), (175, 174, 206, 207), (174, 173, 205, 206), (176, 227, 208), (177, 176, 208), (179, 178, 208), (182, 181, 209), (180, 229, 209), (181, 180, 209), (185, 184, 210), (186, 236, 210), (187, 186, 210), (189, 188, 211), (191, 190, 211), (190, 189, 211), (193, 192, 212), (195, 194, 212), (194, 193, 212), (197, 196, 213), (199, 198, 213), (198, 197, 213), (201, 200, 214), (203, 202, 214), (202, 201, 214), (205, 204, 215), (207, 206, 215), (206, 205, 215), (8, 9, 216), (11, 10, 216), (10, 8, 216), (13, 269, 217), (12, 13, 217), (15, 14, 217), (17, 270, 218), (16, 17, 218), (19, 18, 218), (20, 21, 219), (23, 22, 219), (22, 20, 219), (26, 24, 220), (25, 264, 220), (24, 25, 220), (28, 29, 221), (31, 30, 221), (221, 30, 28), (2, 0, 222), (3, 2, 222), (1, 266, 222), (6, 4, 223), (5, 267, 223), (4, 5, 223), (227, 224, 147, 179), (225, 23, 43), (228, 225, 25, 83), (208, 227, 179), (226, 228, 83, 115), (224, 226, 115, 147), (231, 233, 119, 151), (230, 232, 29, 87), (232, 27, 45), (229, 231, 151, 183), (209, 229, 183), (233, 230, 87, 119), (210, 236, 185), (234, 237, 89, 121), (238, 234, 121, 153), (235, 31, 47), (236, 238, 153, 185), (237, 235, 1, 89), (242, 240, 127, 159), (211, 241, 191), (240, 243, 95, 127), (239, 3, 32), (243, 239, 5, 95), (241, 242, 159, 191), (248, 247, 99, 131), (212, 244, 195), (244, 246, 163, 195), (246, 248, 131, 163), (245, 7, 35), (247, 245, 9, 99), (249, 11, 37), (213, 252, 199), (251, 253, 103, 135), (253, 249, 13, 103), (250, 251, 135, 167), (252, 250, 167, 199), (214, 255, 203), (257, 258, 139, 171), (256, 254, 17, 107), (255, 257, 171, 203), (258, 256, 107, 139), (254, 15, 39), (260, 19, 41), (262, 260, 21, 111), (215, 261, 207), (259, 263, 143, 175), (263, 262, 111, 143), (261, 259, 175, 207), (220, 264, 27), (264, 25, 44), (265, 29, 46), (221, 265, 31), (266, 1, 33), (222, 266, 3), (223, 267, 7), (267, 5, 34), (268, 9, 36), (216, 268, 11), (269, 13, 38), (217, 269, 15), (270, 17, 40), (218, 270, 19), (219, 271, 23), (271, 21, 42), (63, 79, 275), (61, 77, 276), (48, 64, 274), (53, 69, 272), (55, 71, 279), (57, 73, 278), (51, 67, 273), (70, 272, 303, 301), (70, 54, 272), (68, 273, 282, 280), (68, 52, 273), (66, 274, 285, 283), (66, 50, 274), (65, 275, 288, 286), (65, 49, 275), (78, 276, 291, 289), (78, 62, 276), (76, 277, 294, 292), (76, 60, 277), (74, 278, 297, 295), (74, 58, 278), (72, 279, 300, 298), (72, 56, 279), (280, 282, 318, 316), (273, 67, 281, 282), (67, 68, 280, 281), (283, 285, 315, 313), (274, 64, 284, 285), (64, 66, 283, 284), (286, 288, 312, 310), (275, 79, 287, 288), (79, 65, 286, 287), (289, 291, 309, 307), (276, 77, 290, 291), (77, 78, 289, 290), (292, 294, 306, 304), (277, 75, 293, 294), (75, 76, 292, 293), (295, 297, 327, 325), (278, 73, 296, 297), (73, 74, 295, 296), (298, 300, 324, 322), (279, 71, 299, 300), (71, 72, 298, 299), (301, 303, 321, 319), (272, 69, 302, 303), (69, 70, 301, 302), (304, 306, 328), (294, 293, 305, 306), (293, 292, 304, 305), (307, 309, 329), (291, 290, 308, 309), (290, 289, 307, 308), (310, 312, 330), (288, 287, 311, 312), (287, 286, 310, 311), (313, 315, 331), (285, 284, 314, 315), (284, 283, 313, 314), (316, 318, 332), (282, 281, 317, 318), (281, 280, 316, 317), (319, 321, 333), (303, 302, 320, 321), (302, 301, 319, 320), (322, 324, 334), (300, 299, 323, 324), (299, 298, 322, 323), (325, 327, 335), (297, 296, 326, 327), (296, 295, 325, 326), (306, 305, 328), (305, 304, 328), (309, 308, 329), (308, 307, 329), (312, 311, 330), (311, 310, 330), (315, 314, 331), (314, 313, 331), (318, 317, 332), (317, 316, 332), (321, 320, 333), (320, 319, 333), (324, 323, 334), (323, 322, 334), (327, 326, 335), (326, 325, 335)])
me_emblem.polygons.foreach_set('material_index', [0, 2, 0, 2, 0, 2, 0, 2, 0, 0, 0, 0, 0, 2, 0, 0, 2, 0, 0, 0, 0, 0, 0, 0, 0, 0, 0, 0, 0, 0, 0, 0, 0, 0, 0, 0, 0, 0, 0, 0, 0, 0, 0, 0, 0, 0, 0, 0, 0, 1, 0, 0, 0, 0, 0, 0, 0, 0, 0, 2, 2, 2, 2, 2, 2, 2, 0, 2, 2, 2, 0, 2, 2, 2, 0, 2, 2, 0, 2, 2, 0, 2, 2, 2, 0, 2, 2, 2, 2, 2, 2, 2, 0, 2, 2, 2, 2, 2, 0, 2, 2, 2, 0, 2, 2, 2, 0, 2, 2, 2, 0, 2, 0, 2, 2, 2, 0, 2, 2, 2, 2, 0, 2, 2, 2, 2, 0, 2, 0, 2, 2, 2, 2, 0, 2, 2, 2, 0, 2, 0, 0, 2, 2, 2, 2, 0, 2, 2, 2, 2, 0, 2, 0, 2, 2, 0, 2, 2, 0, 2, 2, 2, 0, 0, 2, 2, 0, 2, 0, 2, 2, 2, 2, 2, 2, 2, 2, 2, 0, 2, 2, 2, 0, 2, 2, 2, 0, 2, 2, 2, 0, 2, 2, 2, 2, 2, 2, 2, 0, 2, 2, 0, 2, 2, 0, 2, 2, 0, 2, 2, 0, 0, 0, 0, 0, 0, 0, 0, 0, 0, 0, 0, 0, 0, 0, 0, 0, 0, 0, 0, 0, 0, 0, 0, 0, 2, 0, 2, 2, 2, 2, 2, 2, 0, 2, 2, 2, 2, 2, 2, 0, 2, 2, 2, 2, 2, 0, 2, 2, 2, 2, 2, 2, 0, 2, 0, 2, 2, 2, 2, 2, 2, 2, 2, 2, 2, 0, 0, 2, 2, 2, 2, 2, 0, 0, 0, 0, 0, 0, 0, 0, 0, 0, 0, 0, 0, 0, 0, 0, 0, 0, 0, 0, 0, 0, 0, 2, 0, 2, 0, 2, 0, 2, 0, 2, 0, 2, 0, 2, 0, 2, 0, 2, 2, 0, 2, 2, 0, 2, 2, 0, 2, 2, 0, 2, 2, 0, 2, 2, 0, 2, 2, 0, 2, 2, 0, 2, 2, 0, 2, 2, 0, 2, 2, 0, 2, 2, 2, 2, 2, 2, 2, 2, 2, 2, 2, 2, 2, 2, 0, 2, 0, 2, 0, 2, 2, 2, 0, 2, 2, 2, 2, 2, 2, 2, 0])
_uv = me_emblem.uv_layers.new(name='UVMap')
_uv.uv.foreach_set('vector', [1.0, 0.5, 1.0, 1.0, 1.0, 0.5, 0.9375, 1.0, 0.907, 1.0, 0.9059, 1.0, 0.9375, 1.0, 0.8125, 1.0, 0.8125, 0.5, 0.8125, 1.0, 0.8125, 0.5, 0.8125, 1.0, 0.8125, 1.0, 0.8125, 0.5, 0.75, 1.0, 0.7183, 1.0, 0.75, 1.0, 0.625, 1.0, 0.625, 0.5, 0.625, 0.5, 0.625, 1.0, 0.8418, 0.02827, 0.9197, 0.08029, 0.8418, 0.02827, 0.5, 1.0, 0.5, 0.5, 0.5, 0.5, 0.5, 1.0, 0.6582, 0.02827, 0.75, 0.01, 0.6582, 0.02827, 0.5803, 0.08029, 0.6582, 0.02827, 0.6582, 0.02827, 0.5803, 0.08029, 0.375, 1.0, 0.3438, 1.0, 0.375, 1.0, 0.51, 0.25, 0.5283, 0.1582, 0.5283, 0.1582, 0.51, 0.25, 0.1875, 1.0, 0.1875, 0.5, 0.1875, 1.0, 0.1875, 1.0, 0.1567, 1.0, 0.1554, 1.0, 0.1875, 1.0, 0.8125, 1.0, 0.8441, 1.0, 0.8125, 1.0, 0.125, 1.0, 0.09413, 1.0, 0.125, 1.0, 0.0625, 1.0, 0.03254, 1.0, 0.03151, 1.0, 0.0625, 1.0, 0.75, 0.49, 0.8418, 0.4717, 0.9197, 0.4197, 0.9717, 0.3418, 0.99, 0.25, 0.9717, 0.1582, 0.9197, 0.08029, 0.8418, 0.02827, 0.75, 0.01, 0.6582, 0.02827, 0.5803, 0.08029, 0.5283, 0.1582, 0.51, 0.25, 0.5283, 0.3418, 0.5803, 0.4197, 0.6582, 0.4717, 0.6875, 1.0, 0.7185, 1.0, 0.75, 1.0, 0.75, 1.0, 0.6875, 1.0, 0.5, 1.0, 0.5321, 1.0, 0.5, 1.0, 0.9375, 1.0, 0.9691, 1.0, 0.9375, 1.0, 0.1875, 1.0, 0.2194, 1.0, 0.1875, 1.0, 0.625, 1.0, 0.6569, 1.0, 0.625, 1.0, 0.3125, 1.0, 0.3442, 1.0, 0.3125, 1.0, 0.0, 1.0, 0.03236, 1.0, 0.0, 1.0, 0.75, 1.0, 0.7826, 1.0, 0.75, 1.0, 0.4375, 1.0, 0.4689, 1.0, 0.4375, 1.0, 0.125, 1.0, 0.1573, 1.0, 0.125, 1.0, 0.875, 1.0, 0.9066, 1.0, 0.875, 1.0, 0.5625, 1.0, 0.5931, 1.0, 0.5625, 1.0, 0.25, 1.0, 0.2823, 1.0, 0.25, 1.0, 0.6875, 1.0, 0.7185, 1.0, 0.6875, 1.0, 0.375, 1.0, 0.4063, 1.0, 0.375, 1.0, 0.0625, 1.0, 0.09413, 1.0, 0.0625, 1.0, 0.1875, 1.0, 0.2194, 1.0, 0.25, 1.0, 0.25, 1.0, 0.1875, 1.0, 0.625, 1.0, 0.6569, 1.0, 0.6875, 1.0, 0.6875, 1.0, 0.6552, 1.0, 0.625, 1.0, 0.125, 1.0, 0.1573, 1.0, 0.1875, 1.0, 0.1875, 1.0, 0.1547, 1.0, 0.125, 1.0, 0.5625, 1.0, 0.5931, 1.0, 0.625, 1.0, 0.625, 1.0, 0.5625, 1.0, 0.0625, 1.0, 0.09413, 1.0, 0.125, 1.0, 0.125, 1.0, 0.0625, 1.0, 0.5, 1.0, 0.5321, 1.0, 0.5625, 1.0, 0.5625, 1.0, 0.5301, 1.0, 0.5, 1.0, 0.9375, 1.0, 0.9691, 1.0, 1.0, 1.0, 1.0, 1.0, 0.9375, 1.0, 0.0, 1.0, 0.03236, 1.0, 0.0625, 1.0, 0.0625, 1.0, 0.03, 1.0, 0.0, 1.0, 0.4375, 1.0, 0.4689, 1.0, 0.5, 1.0, 0.5, 1.0, 0.4375, 1.0, 0.875, 1.0, 0.9066, 1.0, 0.9375, 1.0, 0.9375, 1.0, 0.9054, 1.0, 0.875, 1.0, 0.375, 1.0, 0.4063, 1.0, 0.4375, 1.0, 0.4375, 1.0, 0.4067, 1.0, 0.375, 1.0, 0.8125, 1.0, 0.8441, 1.0, 0.875, 1.0, 0.875, 1.0, 0.8125, 1.0, 0.3125, 1.0, 0.3442, 1.0, 0.375, 1.0, 0.375, 1.0, 0.3125, 1.0, 0.75, 1.0, 0.7826, 1.0, 0.8125, 1.0, 0.8125, 1.0, 0.7813, 1.0, 0.75, 1.0, 0.25, 1.0, 0.2823, 1.0, 0.3125, 1.0, 0.3125, 1.0, 0.2815, 1.0, 0.25, 1.0, 0.3418, 0.4717, 0.25, 0.49, 0.1582, 0.4717, 0.08029, 0.4197, 0.02827, 0.3418, 0.01, 0.25, 0.02827, 0.1582, 0.08029, 0.08029, 0.1582, 0.02827, 0.25, 0.01, 0.3418, 0.02827, 0.4197, 0.08029, 0.4717, 0.1582, 0.49, 0.25, 0.4717, 0.3418, 0.4197, 0.4197, 0.8125, 1.0, 0.875, 1.0, 0.875, 1.0, 0.8125, 1.0, 0.3125, 1.0, 0.375, 1.0, 0.375, 1.0, 0.3125, 1.0, 0.3125, 1.0, 0.3125, 1.0, 0.2815, 1.0, 0.6875, 1.0, 0.75, 1.0, 0.75, 1.0, 0.6875, 1.0, 0.1875, 1.0, 0.25, 1.0, 0.25, 1.0, 0.1875, 1.0, 0.5625, 1.0, 0.625, 1.0, 0.625, 1.0, 0.5625, 1.0, 0.0625, 1.0, 0.125, 1.0, 0.125, 1.0, 0.0625, 1.0, 0.9375, 1.0, 1.0, 1.0, 1.0, 1.0, 0.9375, 1.0, 0.4375, 1.0, 0.5, 1.0, 0.5, 1.0, 0.4375, 1.0, 0.25, 1.0, 0.25, 0.5, 0.25, 0.5, 0.25, 1.0, 0.3125, 1.0, 0.2821, 1.0, 0.2797, 1.0, 0.3125, 1.0, 0.3125, 0.5, 0.3125, 1.0, 0.3125, 1.0, 0.3125, 0.5, 0.25, 1.0, 0.25, 0.5, 0.25, 0.5, 0.25, 1.0, 0.1875, 1.0, 0.1554, 1.0, 0.1543, 1.0, 0.1875, 1.0, 0.1875, 0.5, 0.1875, 1.0, 0.1875, 1.0, 0.1875, 0.5, 0.125, 1.0, 0.125, 0.5, 0.125, 0.5, 0.125, 1.0, 0.5803, 0.4197, 0.5283, 0.3418, 0.5283, 0.3418, 0.5803, 0.4197, 1.0, 1.0, 1.0, 0.5, 1.0, 0.5, 1.0, 1.0, 0.0625, 0.5, 0.0625, 1.0, 0.0625, 1.0, 0.0625, 0.5, 1.0, 1.0, 1.0, 0.5, 1.0, 0.5, 1.0, 1.0, 0.75, 0.49, 0.6582, 0.4717, 0.6582, 0.4717, 0.75, 0.49, 0.9375, 1.0, 0.9059, 1.0, 0.9047, 1.0, 0.9375, 1.0, 0.9375, 0.5, 0.9375, 1.0, 0.9375, 1.0, 0.9375, 0.5, 0.875, 1.0, 0.875, 0.5, 0.875, 0.5, 0.875, 1.0, 0.9197, 0.4197, 0.8418, 0.4717, 0.8418, 0.4717, 0.9197, 0.4197, 0.8125, 1.0, 0.7802, 1.0, 0.7804, 1.0, 0.8125, 1.0, 0.75, 1.0, 0.75, 0.5, 0.75, 0.5, 0.75, 1.0, 0.99, 0.25, 0.9717, 0.3418, 0.9717, 0.3418, 0.99, 0.25, 0.8125, 1.0, 0.782, 1.0, 0.7802, 1.0, 0.8125, 1.0, 0.625, 1.0, 0.625, 0.5, 0.625, 0.5, 0.625, 1.0, 0.9197, 0.08029, 0.9717, 0.1582, 0.9717, 0.1582, 0.9197, 0.08029, 0.6875, 1.0, 0.6568, 1.0, 0.6553, 1.0, 0.6875, 1.0, 0.6875, 0.5, 0.6875, 1.0, 0.6875, 1.0, 0.6875, 0.5, 0.5, 1.0, 0.5, 0.5, 0.5, 0.5, 0.5, 1.0, 0.75, 0.01, 0.8418, 0.02827, 0.8418, 0.02827, 0.75, 0.01, 0.5625, 1.0, 0.5319, 1.0, 0.5303, 1.0, 0.5625, 1.0, 0.5625, 0.5, 0.5625, 1.0, 0.5625, 1.0, 0.5625, 0.5, 0.4375, 0.5, 0.4375, 1.0, 0.4375, 1.0, 0.4375, 0.5, 0.4375, 1.0, 0.4057, 1.0, 0.4045, 1.0, 0.4375, 1.0, 0.4375, 0.5, 0.4375, 1.0, 0.4375, 1.0, 0.4375, 0.5, 0.375, 1.0, 0.375, 0.5, 0.375, 0.5, 0.375, 1.0, 0.3125, 1.0, 0.2785, 1.0, 0.2788, 1.0, 0.3125, 1.0, 0.51, 0.25, 0.5283, 0.1582, 0.5283, 0.1582, 0.51, 0.25, 0.3125, 1.0, 0.2797, 1.0, 0.2785, 1.0, 0.3125, 1.0, 0.3125, 0.5, 0.3125, 1.0, 0.3125, 1.0, 0.3125, 0.5, 0.125, 1.0, 0.125, 0.5, 0.125, 0.5, 0.125, 1.0, 0.1875, 0.5, 0.1875, 1.0, 0.1875, 1.0, 0.1875, 0.5, 0.125, 1.0, 0.125, 0.5, 0.125, 0.5, 0.125, 1.0, 0.5803, 0.4197, 0.5283, 0.3418, 0.5283, 0.3418, 0.5803, 0.4197, 0.0625, 1.0, 0.02974, 1.0, 0.0303, 1.0, 0.0625, 1.0, 0.0625, 1.0, 0.03151, 1.0, 0.02974, 1.0, 0.0625, 1.0, 0.0625, 0.5, 0.0625, 1.0, 0.0625, 1.0, 0.0625, 0.5, 0.75, 0.49, 0.6582, 0.4717, 0.6582, 0.4717, 0.75, 0.49, 0.9375, 0.5, 0.9375, 1.0, 0.9375, 1.0, 0.9375, 0.5, 0.9375, 0.5, 0.9375, 1.0, 0.9375, 1.0, 0.9375, 0.5, 0.875, 1.0, 0.875, 0.5, 0.875, 0.5, 0.875, 1.0, 0.9197, 0.4197, 0.8418, 0.4717, 0.8418, 0.4717, 0.9197, 0.4197, 0.75, 1.0, 0.75, 0.5, 0.75, 0.5, 0.75, 1.0, 0.8125, 0.5, 0.8125, 1.0, 0.8125, 1.0, 0.8125, 0.5, 0.75, 1.0, 0.75, 0.5, 0.75, 0.5, 0.75, 1.0, 0.99, 0.25, 0.9717, 0.3418, 0.9717, 0.3418, 0.99, 0.25, 0.6875, 0.5, 0.6875, 1.0, 0.6875, 1.0, 0.6875, 0.5, 0.9197, 0.08029, 0.9717, 0.1582, 0.9717, 0.1582, 0.9197, 0.08029, 0.6875, 1.0, 0.6553, 1.0, 0.6536, 1.0, 0.6875, 1.0, 0.6875, 0.5, 0.6875, 1.0, 0.6875, 1.0, 0.6875, 0.5, 0.5625, 1.0, 0.5297, 1.0, 0.5303, 1.0, 0.5625, 1.0, 0.75, 0.01, 0.8418, 0.02827, 0.8418, 0.02827, 0.75, 0.01, 0.5625, 1.0, 0.5303, 1.0, 0.5297, 1.0, 0.5625, 1.0, 0.5625, 0.5, 0.5625, 1.0, 0.5625, 1.0, 0.5625, 0.5, 0.375, 1.0, 0.375, 0.5, 0.375, 0.5, 0.375, 1.0, 0.375, 1.0, 0.375, 0.5, 0.375, 0.5, 0.375, 1.0, 0.5803, 0.08029, 0.6582, 0.02827, 0.6582, 0.02827, 0.5803, 0.08029, 0.4375, 1.0, 0.4045, 1.0, 0.4033, 1.0, 0.4375, 1.0, 0.3125, 1.0, 0.2788, 1.0, 0.2792, 1.0, 0.3125, 1.0, 0.3125, 0.5, 0.3125, 1.0, 0.3125, 1.0, 0.3125, 0.5, 0.25, 1.0, 0.25, 0.5, 0.25, 0.5, 0.25, 1.0, 0.51, 0.25, 0.5283, 0.1582, 0.5283, 0.1582, 0.51, 0.25, 0.1875, 1.0, 0.1553, 1.0, 0.1552, 1.0, 0.1875, 1.0, 0.5803, 0.4197, 0.5283, 0.3418, 0.5283, 0.3418, 0.5803, 0.4197, 0.1875, 1.0, 0.1543, 1.0, 0.1553, 1.0, 0.1875, 1.0, 0.1875, 0.5, 0.1875, 1.0, 0.1875, 1.0, 0.1875, 0.5, 1.0, 1.0, 1.0, 0.5, 1.0, 0.5, 1.0, 1.0, 0.0625, 0.5, 0.0625, 1.0, 0.0625, 1.0, 0.0625, 0.5, 0.75, 0.49, 0.6582, 0.4717, 0.6582, 0.4717, 0.75, 0.49, 1.0, 1.0, 1.0, 0.5, 1.0, 0.5, 1.0, 1.0, 0.875, 1.0, 0.875, 0.5, 0.875, 0.5, 0.875, 1.0, 0.875, 1.0, 0.875, 0.5, 0.875, 0.5, 0.875, 1.0, 0.9197, 0.4197, 0.8418, 0.4717, 0.8418, 0.4717, 0.9197, 0.4197, 0.9375, 1.0, 0.9047, 1.0, 0.9056, 1.0, 0.9375, 1.0, 0.99, 0.25, 0.9717, 0.3418, 0.9717, 0.3418, 0.99, 0.25, 0.99, 0.25, 0.9717, 0.3418, 0.9717, 0.3418, 0.99, 0.25, 0.8125, 1.0, 0.7804, 1.0, 0.7788, 1.0, 0.8125, 1.0, 0.8125, 0.5, 0.8125, 1.0, 0.8125, 1.0, 0.8125, 0.5, 0.6875, 1.0, 0.6555, 1.0, 0.6557, 1.0, 0.6875, 1.0, 0.625, 1.0, 0.625, 0.5, 0.625, 0.5, 0.625, 1.0, 0.9197, 0.08029, 0.9717, 0.1582, 0.9717, 0.1582, 0.9197, 0.08029, 0.6875, 1.0, 0.6536, 1.0, 0.6555, 1.0, 0.6875, 1.0, 0.5625, 1.0, 0.5303, 1.0, 0.5303, 1.0, 0.5625, 1.0, 0.5625, 0.5, 0.5625, 1.0, 0.5625, 1.0, 0.5625, 0.5, 0.5, 1.0, 0.5, 0.5, 0.5, 0.5, 0.5, 1.0, 0.75, 0.01, 0.8418, 0.02827, 0.8418, 0.02827, 0.75, 0.01, 0.4375, 1.0, 0.4059, 1.0, 0.4071, 1.0, 0.4375, 1.0, 0.5803, 0.08029, 0.6582, 0.02827, 0.6582, 0.02827, 0.5803, 0.08029, 0.4375, 1.0, 0.4033, 1.0, 0.4059, 1.0, 0.4375, 1.0, 0.4375, 0.5, 0.4375, 1.0, 0.4375, 1.0, 0.4375, 0.5, 0.51, 0.25, 0.5283, 0.1582, 0.51, 0.25, 0.3125, 0.5, 0.3125, 1.0, 0.3125, 1.0, 0.3125, 0.5, 0.25, 1.0, 0.25, 0.5, 0.25, 0.5, 0.25, 1.0, 0.51, 0.25, 0.5283, 0.1582, 0.5283, 0.1582, 0.51, 0.25, 0.125, 1.0, 0.125, 0.5, 0.125, 1.0, 0.1875, 0.5, 0.1875, 1.0, 0.1875, 1.0, 0.1875, 0.5, 0.125, 1.0, 0.125, 0.5, 0.125, 0.5, 0.125, 1.0, 0.5803, 0.4197, 0.5283, 0.3418, 0.5283, 0.3418, 0.5803, 0.4197, 0.75, 0.49, 0.6582, 0.4717, 0.75, 0.49, 0.0625, 1.0, 0.0303, 1.0, 0.03087, 1.0, 0.0625, 1.0, 0.0625, 0.5, 0.0625, 1.0, 0.0625, 1.0, 0.0625, 0.5, 0.75, 0.49, 0.6582, 0.4717, 0.6582, 0.4717, 0.75, 0.49, 0.9375, 1.0, 0.9063, 1.0, 0.9375, 1.0, 0.9197, 0.4197, 0.8418, 0.4717, 0.8418, 0.4717, 0.9197, 0.4197, 0.9375, 1.0, 0.9056, 1.0, 0.9063, 1.0, 0.9375, 1.0, 0.9375, 0.5, 0.9375, 1.0, 0.9375, 1.0, 0.9375, 0.5, 0.8125, 1.0, 0.7819, 1.0, 0.8125, 1.0, 0.8125, 1.0, 0.7788, 1.0, 0.7819, 1.0, 0.8125, 1.0, 0.8125, 0.5, 0.8125, 1.0, 0.8125, 1.0, 0.8125, 0.5, 0.75, 1.0, 0.75, 0.5, 0.75, 0.5, 0.75, 1.0, 0.6875, 1.0, 0.6557, 1.0, 0.6875, 1.0, 0.6875, 0.5, 0.6875, 1.0, 0.6875, 1.0, 0.6875, 0.5, 0.625, 1.0, 0.625, 0.5, 0.625, 0.5, 0.625, 1.0, 0.9197, 0.08029, 0.9717, 0.1582, 0.9717, 0.1582, 0.9197, 0.08029, 0.5625, 1.0, 0.5303, 1.0, 0.5625, 1.0, 0.5625, 0.5, 0.5625, 1.0, 0.5625, 1.0, 0.5625, 0.5, 0.5, 1.0, 0.5, 0.5, 0.5, 0.5, 0.5, 1.0, 0.75, 0.01, 0.8418, 0.02827, 0.8418, 0.02827, 0.75, 0.01, 0.4375, 1.0, 0.4071, 1.0, 0.4375, 1.0, 0.4375, 0.5, 0.4375, 1.0, 0.4375, 1.0, 0.4375, 0.5, 0.375, 1.0, 0.375, 0.5, 0.375, 0.5, 0.375, 1.0, 0.5803, 0.08029, 0.6582, 0.02827, 0.6582, 0.02827, 0.5803, 0.08029, 0.3125, 1.0, 0.2792, 1.0, 0.3125, 1.0, 0.3125, 0.5, 0.3125, 1.0, 0.3125, 0.5, 0.25, 1.0, 0.25, 0.5, 0.25, 1.0, 0.5803, 0.4197, 0.5283, 0.3418, 0.5803, 0.4197, 0.1875, 1.0, 0.1552, 1.0, 0.1875, 1.0, 0.1875, 0.5, 0.1875, 1.0, 0.1875, 0.5, 1.0, 1.0, 1.0, 0.5, 1.0, 1.0, 0.0625, 1.0, 0.03087, 1.0, 0.0625, 1.0, 0.0625, 0.5, 0.0625, 1.0, 0.0625, 0.5, 0.9375, 0.5, 0.9375, 1.0, 0.9375, 0.5, 0.875, 1.0, 0.875, 0.5, 0.875, 1.0, 0.9197, 0.4197, 0.8418, 0.4717, 0.9197, 0.4197, 0.8125, 0.5, 0.8125, 1.0, 0.8125, 0.5, 0.75, 1.0, 0.75, 0.5, 0.75, 1.0, 0.99, 0.25, 0.9717, 0.3418, 0.99, 0.25, 0.6875, 0.5, 0.6875, 1.0, 0.6875, 0.5, 0.625, 1.0, 0.625, 0.5, 0.625, 1.0, 0.9197, 0.08029, 0.9717, 0.1582, 0.9197, 0.08029, 0.5625, 0.5, 0.5625, 1.0, 0.5625, 0.5, 0.5, 1.0, 0.5, 0.5, 0.5, 1.0, 0.75, 0.01, 0.8418, 0.02827, 0.75, 0.01, 0.4375, 0.5, 0.4375, 1.0, 0.4375, 0.5, 0.375, 1.0, 0.375, 0.5, 0.375, 1.0, 0.5803, 0.08029, 0.6582, 0.02827, 0.5803, 0.08029, 0.75, 0.5, 0.75, 1.0, 0.75, 0.5, 0.6875, 1.0, 0.6875, 0.5, 0.6875, 1.0, 0.9717, 0.1582, 0.99, 0.25, 0.9717, 0.1582, 0.625, 1.0, 0.5928, 1.0, 0.625, 1.0, 0.625, 0.5, 0.625, 1.0, 0.625, 0.5, 0.5625, 1.0, 0.5625, 0.5, 0.5625, 1.0, 0.5, 1.0, 0.4689, 1.0, 0.5, 1.0, 0.5, 0.5, 0.5, 1.0, 0.5, 0.5, 0.4375, 1.0, 0.4375, 0.5, 0.4375, 1.0, 0.375, 0.5, 0.375, 1.0, 0.375, 0.5, 0.3125, 1.0, 0.3125, 0.5, 0.3125, 1.0, 0.5283, 0.1582, 0.5803, 0.08029, 0.5283, 0.1582, 0.5283, 0.3418, 0.51, 0.25, 0.5283, 0.3418, 0.25, 1.0, 0.219, 1.0, 0.25, 1.0, 0.25, 0.5, 0.25, 1.0, 0.25, 0.5, 0.125, 0.5, 0.125, 1.0, 0.125, 0.5, 0.0625, 1.0, 0.0625, 0.5, 0.0625, 1.0, 0.0625, 1.0, 0.0625, 0.5, 0.5803, 0.4197, 0.8418, 0.4717, 0.75, 0.49, 0.8418, 0.4717, 0.9375, 1.0, 0.9375, 0.5, 0.9375, 1.0, 1.0, 1.0, 0.9688, 1.0, 1.0, 1.0, 0.9717, 0.3418, 0.9197, 0.4197, 0.9717, 0.3418, 0.875, 1.0, 0.8434, 1.0, 0.875, 1.0, 0.875, 0.5, 0.875, 1.0, 0.875, 0.5, 0.2792, 1.0, 0.2788, 1.0, 0.25, 1.0, 0.25, 1.0, 0.2821, 1.0, 0.3125, 1.0, 0.3125, 1.0, 0.2797, 1.0, 0.2821, 1.0, 0.25, 1.0, 0.25, 1.0, 0.3125, 1.0, 0.2792, 1.0, 0.25, 1.0, 0.2785, 1.0, 0.2797, 1.0, 0.25, 1.0, 0.25, 1.0, 0.2788, 1.0, 0.2785, 1.0, 0.25, 1.0, 0.25, 1.0, 0.1553, 1.0, 0.1543, 1.0, 0.125, 1.0, 0.125, 1.0, 0.1554, 1.0, 0.1567, 1.0, 0.125, 1.0, 0.125, 1.0, 0.1567, 1.0, 0.1875, 1.0, 0.1875, 1.0, 0.1552, 1.0, 0.1553, 1.0, 0.125, 1.0, 0.125, 1.0, 0.1875, 1.0, 0.1552, 1.0, 0.125, 1.0, 0.1543, 1.0, 0.1554, 1.0, 0.125, 1.0, 0.125, 1.0, 0.0625, 1.0, 0.03087, 1.0, 0.0, 1.0, 0.02974, 1.0, 0.03151, 1.0, 0.0, 1.0, 0.0, 1.0, 0.0303, 1.0, 0.02974, 1.0, 0.0, 1.0, 0.0, 1.0, 0.03254, 1.0, 0.0625, 1.0, 0.0625, 1.0, 0.03087, 1.0, 0.0303, 1.0, 0.0, 1.0, 0.0, 1.0, 0.03151, 1.0, 0.03254, 1.0, 0.0, 1.0, 0.0, 1.0, 0.9056, 1.0, 0.9047, 1.0, 0.875, 1.0, 0.875, 1.0, 0.9375, 1.0, 0.9063, 1.0, 0.875, 1.0, 0.9047, 1.0, 0.9059, 1.0, 0.875, 1.0, 0.875, 1.0, 0.907, 1.0, 0.9375, 1.0, 0.9375, 1.0, 0.9059, 1.0, 0.907, 1.0, 0.875, 1.0, 0.875, 1.0, 0.9063, 1.0, 0.9056, 1.0, 0.875, 1.0, 0.875, 1.0, 0.7804, 1.0, 0.7802, 1.0, 0.75, 1.0, 0.75, 1.0, 0.8125, 1.0, 0.7819, 1.0, 0.75, 1.0, 0.7819, 1.0, 0.7788, 1.0, 0.75, 1.0, 0.75, 1.0, 0.7788, 1.0, 0.7804, 1.0, 0.75, 1.0, 0.75, 1.0, 0.782, 1.0, 0.8125, 1.0, 0.8125, 1.0, 0.7802, 1.0, 0.782, 1.0, 0.75, 1.0, 0.75, 1.0, 0.6568, 1.0, 0.6875, 1.0, 0.6875, 1.0, 0.6875, 1.0, 0.6557, 1.0, 0.625, 1.0, 0.6536, 1.0, 0.6553, 1.0, 0.625, 1.0, 0.625, 1.0, 0.6553, 1.0, 0.6568, 1.0, 0.625, 1.0, 0.625, 1.0, 0.6555, 1.0, 0.6536, 1.0, 0.625, 1.0, 0.625, 1.0, 0.6557, 1.0, 0.6555, 1.0, 0.625, 1.0, 0.625, 1.0, 0.5625, 1.0, 0.5303, 1.0, 0.5, 1.0, 0.5303, 1.0, 0.5297, 1.0, 0.5, 1.0, 0.5, 1.0, 0.5303, 1.0, 0.5319, 1.0, 0.5, 1.0, 0.5, 1.0, 0.5303, 1.0, 0.5303, 1.0, 0.5, 1.0, 0.5, 1.0, 0.5297, 1.0, 0.5303, 1.0, 0.5, 1.0, 0.5, 1.0, 0.5319, 1.0, 0.5625, 1.0, 0.5625, 1.0, 0.4057, 1.0, 0.4375, 1.0, 0.4375, 1.0, 0.4045, 1.0, 0.4057, 1.0, 0.375, 1.0, 0.375, 1.0, 0.4375, 1.0, 0.4071, 1.0, 0.375, 1.0, 0.4059, 1.0, 0.4033, 1.0, 0.375, 1.0, 0.375, 1.0, 0.4033, 1.0, 0.4045, 1.0, 0.375, 1.0, 0.375, 1.0, 0.4071, 1.0, 0.4059, 1.0, 0.375, 1.0, 0.375, 1.0, 0.25, 1.0, 0.219, 1.0, 0.1875, 1.0, 0.219, 1.0, 0.25, 1.0, 0.25, 1.0, 0.09413, 1.0, 0.125, 1.0, 0.125, 1.0, 0.125, 1.0, 0.09413, 1.0, 0.0625, 1.0, 0.9688, 1.0, 1.0, 1.0, 1.0, 1.0, 1.0, 1.0, 0.9688, 1.0, 0.9375, 1.0, 0.875, 1.0, 0.8434, 1.0, 0.8125, 1.0, 0.8434, 1.0, 0.875, 1.0, 0.875, 1.0, 0.7183, 1.0, 0.75, 1.0, 0.75, 1.0, 0.75, 1.0, 0.7183, 1.0, 0.6875, 1.0, 0.5928, 1.0, 0.625, 1.0, 0.625, 1.0, 0.625, 1.0, 0.5928, 1.0, 0.5625, 1.0, 0.4689, 1.0, 0.5, 1.0, 0.5, 1.0, 0.5, 1.0, 0.4689, 1.0, 0.4375, 1.0, 0.375, 1.0, 0.3438, 1.0, 0.3125, 1.0, 0.3438, 1.0, 0.375, 1.0, 0.375, 1.0, 0.0625, 1.0, 0.0625, 1.0, 0.55, 1.0, 0.1875, 1.0, 0.1875, 1.0, 0.1547, 1.0, 0.9375, 1.0, 0.9375, 1.0, 0.9054, 1.0, 0.6875, 1.0, 0.6875, 1.0, 0.6552, 1.0, 0.5625, 1.0, 0.5625, 1.0, 0.5301, 1.0, 0.4375, 1.0, 0.4375, 1.0, 0.4067, 1.0, 0.8125, 1.0, 0.8125, 1.0, 0.7813, 1.0, 0.4197, 0.08029, 0.6552, 1.0, 0.6552, 1.0, 0.4197, 0.08029, 0.4197, 0.08029, 0.625, 1.0, 0.6552, 1.0, 0.49, 0.25, 0.7813, 1.0, 0.7813, 1.0, 0.49, 0.25, 0.49, 0.25, 0.75, 1.0, 0.7813, 1.0, 0.4197, 0.4197, 0.9054, 1.0, 0.9054, 1.0, 0.4197, 0.4197, 0.4197, 0.4197, 0.875, 1.0, 0.9054, 1.0, 0.25, 0.49, 0.55, 1.0, 0.55, 1.0, 0.25, 0.49, 0.25, 0.49, 1.0, 1.0, 0.55, 1.0, 0.08029, 0.4197, 0.1547, 1.0, 0.1547, 1.0, 0.08029, 0.4197, 0.08029, 0.4197, 0.125, 1.0, 0.1547, 1.0, 0.01, 0.25, 0.2815, 1.0, 0.2815, 1.0, 0.01, 0.25, 0.01, 0.25, 0.25, 1.0, 0.2815, 1.0, 0.08029, 0.08029, 0.4067, 1.0, 0.4067, 1.0, 0.08029, 0.08029, 0.08029, 0.08029, 0.375, 1.0, 0.4067, 1.0, 0.25, 0.01, 0.5301, 1.0, 0.5301, 1.0, 0.25, 0.01, 0.25, 0.01, 0.5, 1.0, 0.5301, 1.0, 0.49, 0.25, 0.7813, 1.0, 0.7813, 1.0, 0.49, 0.25, 0.7813, 1.0, 0.8125, 1.0, 0.8125, 1.0, 0.7813, 1.0, 0.4717, 0.3418, 0.49, 0.25, 0.49, 0.25, 0.4717, 0.3418, 0.4197, 0.4197, 0.9054, 1.0, 0.9054, 1.0, 0.4197, 0.4197, 0.9054, 1.0, 0.9375, 1.0, 0.9375, 1.0, 0.9054, 1.0, 0.3418, 0.4717, 0.4197, 0.4197, 0.4197, 0.4197, 0.3418, 0.4717, 0.25, 0.49, 0.55, 1.0, 0.55, 1.0, 0.25, 0.49, 0.55, 1.0, 0.0625, 1.0, 0.0625, 1.0, 0.55, 1.0, 0.1582, 0.4717, 0.25, 0.49, 0.25, 0.49, 0.1582, 0.4717, 0.08029, 0.4197, 0.1547, 1.0, 0.1547, 1.0, 0.08029, 0.4197, 0.1547, 1.0, 0.1875, 1.0, 0.1875, 1.0, 0.1547, 1.0, 0.02827, 0.3418, 0.08029, 0.4197, 0.08029, 0.4197, 0.02827, 0.3418, 0.01, 0.25, 0.2815, 1.0, 0.2815, 1.0, 0.01, 0.25, 0.2815, 1.0, 0.3125, 1.0, 0.3125, 1.0, 0.2815, 1.0, 0.02827, 0.1582, 0.01, 0.25, 0.01, 0.25, 0.02827, 0.1582, 0.08029, 0.08029, 0.4067, 1.0, 0.4067, 1.0, 0.08029, 0.08029, 0.4067, 1.0, 0.4375, 1.0, 0.4375, 1.0, 0.4067, 1.0, 0.1582, 0.02827, 0.08029, 0.08029, 0.08029, 0.08029, 0.1582, 0.02827, 0.25, 0.01, 0.5301, 1.0, 0.5301, 1.0, 0.25, 0.01, 0.5301, 1.0, 0.5625, 1.0, 0.5625, 1.0, 0.5301, 1.0, 0.3418, 0.02827, 0.25, 0.01, 0.25, 0.01, 0.3418, 0.02827, 0.4197, 0.08029, 0.6552, 1.0, 0.6552, 1.0, 0.4197, 0.08029, 0.6552, 1.0, 0.6875, 1.0, 0.6875, 1.0, 0.6552, 1.0, 0.4717, 0.1582, 0.4197, 0.08029, 0.4197, 0.08029, 0.4717, 0.1582, 0.01, 0.25, 0.2815, 1.0, 0.01, 0.25, 0.2815, 1.0, 0.3125, 1.0, 0.3125, 1.0, 0.2815, 1.0, 0.02827, 0.1582, 0.01, 0.25, 0.01, 0.25, 0.02827, 0.1582, 0.08029, 0.4197, 0.1547, 1.0, 0.08029, 0.4197, 0.1547, 1.0, 0.1875, 1.0, 0.1875, 1.0, 0.1547, 1.0, 0.02827, 0.3418, 0.08029, 0.4197, 0.08029, 0.4197, 0.02827, 0.3418, 0.25, 0.49, 0.55, 1.0, 0.25, 0.49, 0.55, 1.0, 0.0625, 1.0, 0.0625, 1.0, 0.55, 1.0, 0.1582, 0.4717, 0.25, 0.49, 0.25, 0.49, 0.1582, 0.4717, 0.4197, 0.4197, 0.9054, 1.0, 0.4197, 0.4197, 0.9054, 1.0, 0.9375, 1.0, 0.9375, 1.0, 0.9054, 1.0, 0.3418, 0.4717, 0.4197, 0.4197, 0.4197, 0.4197, 0.3418, 0.4717, 0.49, 0.25, 0.7813, 1.0, 0.49, 0.25, 0.7813, 1.0, 0.8125, 1.0, 0.8125, 1.0, 0.7813, 1.0, 0.4717, 0.3418, 0.49, 0.25, 0.49, 0.25, 0.4717, 0.3418, 0.4197, 0.08029, 0.6552, 1.0, 0.4197, 0.08029, 0.6552, 1.0, 0.6875, 1.0, 0.6875, 1.0, 0.6552, 1.0, 0.4717, 0.1582, 0.4197, 0.08029, 0.4197, 0.08029, 0.4717, 0.1582, 0.25, 0.01, 0.5301, 1.0, 0.25, 0.01, 0.5301, 1.0, 0.5625, 1.0, 0.5625, 1.0, 0.5301, 1.0, 0.3418, 0.02827, 0.25, 0.01, 0.25, 0.01, 0.3418, 0.02827, 0.08029, 0.08029, 0.4067, 1.0, 0.08029, 0.08029, 0.4067, 1.0, 0.4375, 1.0, 0.4375, 1.0, 0.4067, 1.0, 0.1582, 0.02827, 0.08029, 0.08029, 0.08029, 0.08029, 0.1582, 0.02827, 0.2815, 1.0, 0.3125, 1.0, 0.2815, 1.0, 0.02827, 0.1582, 0.01, 0.25, 0.02827, 0.1582, 0.1547, 1.0, 0.1875, 1.0, 0.1547, 1.0, 0.02827, 0.3418, 0.08029, 0.4197, 0.02827, 0.3418, 0.55, 1.0, 0.0625, 1.0, 0.55, 1.0, 0.1582, 0.4717, 0.25, 0.49, 0.1582, 0.4717, 0.9054, 1.0, 0.9375, 1.0, 0.9054, 1.0, 0.3418, 0.4717, 0.4197, 0.4197, 0.3418, 0.4717, 0.7813, 1.0, 0.8125, 1.0, 0.7813, 1.0, 0.4717, 0.3418, 0.49, 0.25, 0.4717, 0.3418, 0.6552, 1.0, 0.6875, 1.0, 0.6552, 1.0, 0.4717, 0.1582, 0.4197, 0.08029, 0.4717, 0.1582, 0.5301, 1.0, 0.5625, 1.0, 0.5301, 1.0, 0.3418, 0.02827, 0.25, 0.01, 0.3418, 0.02827, 0.4067, 1.0, 0.4375, 1.0, 0.4067, 1.0, 0.1582, 0.02827, 0.08029, 0.08029, 0.1582, 0.02827])
me_emblem.materials.append(mat_emblem_stone)
me_emblem.materials.append(mat_polished_golden_stone)
me_emblem.materials.append(mat_golden_stone)
me_emblem.use_mirror_x = True
me_emblem.use_mirror_y = True
me_emblem.update()

# ---- objects
ob_base = bpy.data.objects.new('base', me_base)
ob_emblem = bpy.data.objects.new('emblem', me_emblem)

# ---- transforms, parenting, visibility, modifiers, constraints
ob_base.location = (0.0, 0.0, 2.35)
ob_base.scale = (0.2605, 2.866, 4.169)
ob_emblem.location = (0.22, 0.0, 2.35)
ob_emblem.rotation_euler = (-1.571, 1.422, -1.571)
ob_emblem.scale = (0.07531, 0.07531, 0.07531)
ob_emblem.use_mesh_mirror_x = True
ob_emblem.use_mesh_mirror_y = True

# ---- collection membership
scene.collection.objects.link(ob_base)
scene.collection.objects.link(ob_emblem)

# ---- scene / render settings (as saved in the file)
scene.frame_start = 0; scene.frame_end = 100; scene.frame_set(0)
scene.render.engine = 'BLENDER_EEVEE_NEXT'
scene.render.bake_bias = 0.0
scene.render.bake_samples = 0
bpy.context.view_layer.update()

# ---- added for rendering (the .blend has no active camera and no usable light): camera, sun
cam_auto = bpy.data.cameras.new('AutoCamera')
cam_auto.lens = 50.0
cam_auto.sensor_width = 36.0
cam_auto.clip_end = 1000.0
ob_auto_camera = bpy.data.objects.new('AutoCamera', cam_auto)
scene.collection.objects.link(ob_auto_camera)
ob_auto_camera.location = (6.10148, -7.25324, 7.18549)
ob_auto_camera.rotation_euler = (1.09748, -7.21219e-08, 0.694738)
scene.camera = ob_auto_camera
light_auto_sun = bpy.data.lights.new('AutoSun', 'SUN')
light_auto_sun.energy = 3.0
light_auto_sun.angle = 0.0523599
ob_auto_sun = bpy.data.objects.new('AutoSun', light_auto_sun)
scene.collection.objects.link(ob_auto_sun)
ob_auto_sun.rotation_euler = (0.872665, 0.174533, 0.523599)
bpy.context.view_layer.update()

